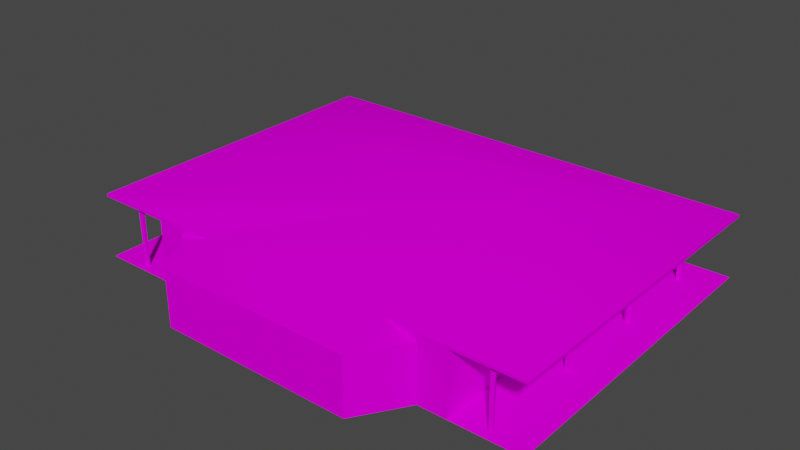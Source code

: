 # Source: object.blend  (saved by Blender 2.82.7; exported with 4.5.12 LTS)
import bpy
from mathutils import Matrix  # noqa: F401  (used for matrix-valued properties, if any)

bpy.ops.wm.read_factory_settings(use_empty=True)
scene = bpy.context.scene
scene.name = 'Scene'

# ---- collections
col_collection = bpy.data.collections.new('Collection'); scene.collection.children.link(col_collection)

# ---- images (referenced by path relative to the original .blend; pixels are not part of the script)
import os
ASSET_DIR = os.environ.get("B2B_ASSET_DIR", "")  # directory of the original .blend (textures are referenced by path, not embedded)
HERE = os.path.dirname(os.path.abspath(__file__))  # packed textures are extracted next to this script under _unpacked/

def load_image(name, relpath, width, height, colorspace="sRGB"):
    """Load a texture the original file referenced (path relative to the .blend, or extracted next to this script)."""
    p = next((c for c in (os.path.join(HERE, relpath), os.path.join(ASSET_DIR, relpath)) if relpath and os.path.exists(c)), "")
    if p:
        img = bpy.data.images.load(p, check_existing=True)
        img.name = name
    else:  # same state as the original file: an image datablock whose file is absent (Cycles renders it pink)
        img = bpy.data.images.new(name, width, height)
        img.source = "FILE"
        img.filepath = "//" + (relpath or name)
    img.colorspace_settings.name = colorspace
    return img
img_phhn_png = load_image('PHHN.png', 'PHHN.png', 1024, 1024, 'sRGB')

# ---- materials (node trees are filled in below, after node groups)
mat_default_001 = bpy.data.materials.new('Default.001')
mat_default_001.use_transparent_shadow = False
mat_default_001.diffuse_color = (1.0, 1.0, 1.0, 1.0)
mat_default_001.roughness = 0.0
mat_default_001.specular_intensity = 0.0

# ---- node groups
ng_auto_smooth = bpy.data.node_groups.new('Auto Smooth', 'GeometryNodeTree')
_s = ng_auto_smooth.interface.new_socket(name='Geometry', in_out='OUTPUT', socket_type='NodeSocketGeometry')
_s = ng_auto_smooth.interface.new_socket(name='Geometry', in_out='INPUT', socket_type='NodeSocketGeometry')
_s = ng_auto_smooth.interface.new_socket(name='Angle', in_out='INPUT', socket_type='NodeSocketFloat')
_s.subtype = 'ANGLE'
_s.min_value = 0.0
_s.max_value = 3.142
ng_auto_smooth.is_modifier = True
_N = ng_auto_smooth.nodes; _L = ng_auto_smooth.links
n0 = _N.new('NodeGroupOutput'); n0.name = 'Group Output'; n0.location = (480, -100)
n1 = _N.new('NodeGroupInput'); n1.name = 'Group Input'; n1.location = (-420, -300)
n2 = _N.new('NodeGroupInput'); n2.name = 'Group Input.001'; n2.location = (-60, -100)
n3 = _N.new('GeometryNodeSetShadeSmooth'); n3.name = 'Set Shade Smooth'; n3.location = (120, -100)
n3.domain = 'EDGE'
n4 = _N.new('GeometryNodeSetShadeSmooth'); n4.name = 'Set Shade Smooth.001'; n4.location = (300, -100)
n5 = _N.new('GeometryNodeInputMeshEdgeAngle'); n5.name = 'Edge Angle'; n5.location = (-420, -220)
n6 = _N.new('GeometryNodeInputEdgeSmooth'); n6.name = 'Is Edge Smooth'; n6.location = (-60, -160)
n7 = _N.new('GeometryNodeInputShadeSmooth'); n7.name = 'Is Face Smooth'; n7.location = (-240, -340)
n8 = _N.new('FunctionNodeBooleanMath'); n8.name = 'Boolean Math'; n8.location = (-60, -220)
n9 = _N.new('FunctionNodeCompare'); n9.name = 'Compare'; n9.location = (-240, -180)
n9.operation = 'LESS_EQUAL'
_L.new(n5.outputs[0], n9.inputs[0])
_L.new(n4.outputs[0], n0.inputs[0])
_L.new(n1.outputs[1], n9.inputs[1])
_L.new(n9.outputs[0], n8.inputs[0])
_L.new(n7.outputs[0], n8.inputs[1])
_L.new(n2.outputs[0], n3.inputs[0])
_L.new(n6.outputs[0], n3.inputs[1])
_L.new(n3.outputs[0], n4.inputs[0])
_L.new(n8.outputs[0], n3.inputs[2])
n0.is_active_output = True

# ---- material node trees
mat_default_001.use_nodes = True; mat_default_001.node_tree.nodes.clear()
_N = mat_default_001.node_tree.nodes; _L = mat_default_001.node_tree.links
n0 = _N.new('ShaderNodeOutputMaterial'); n0.name = 'Material Output'; n0.location = (300, 300)
n1 = _N.new('ShaderNodeBsdfPrincipled'); n1.name = 'Principled BSDF'; n1.location = (10, 300)
n1.distribution = 'GGX'
n1.subsurface_method = 'BURLEY'
n1.inputs[3].default_value = 1.45
n1.inputs[13].default_value = 0.0
n1.inputs[27].default_value = (0.0, 0.0, 0.0, 1.0)
n1.inputs[28].default_value = 1.0
n2 = _N.new('ShaderNodeTexImage'); n2.name = 'Image Texture'; n2.location = (0, 0)
n2.image = img_phhn_png
_L.new(n1.outputs[0], n0.inputs[0])
_L.new(n2.outputs[0], n1.inputs[0])
n0.is_active_output = True

# ---- world
world_world = bpy.data.worlds.new('World'); scene.world = world_world
world_world.use_nodes = True; world_world.node_tree.nodes.clear()
_N = world_world.node_tree.nodes; _L = world_world.node_tree.links
n0 = _N.new('ShaderNodeOutputWorld'); n0.name = 'World Output'; n0.location = (300, 300)
n1 = _N.new('ShaderNodeBackground'); n1.name = 'Background'; n1.location = (10, 300)
n1.inputs[0].default_value = (0.05088, 0.05088, 0.05088, 1.0)
_L.new(n1.outputs[0], n0.inputs[0])
n0.is_active_output = True
world_world.color = (0.05088, 0.05088, 0.05088)
world_world.use_sun_shadow = False
world_world.sun_shadow_jitter_overblur = 0.0

# ---- meshes
me_poly_os_0_001 = bpy.data.meshes.new('poly_os=0.001')
me_poly_os_0_001.from_pydata([(6.421, -2.1, 5.585), (5.295, -2.1, 5.585), (-5.06, 0.36, 5.585), (-6.18, -2.05, 0.2395), (9.165, -2.1, 5.585), (-9.165, -2.1, -7.482), (-9.165, -2.1, 5.585), (7.76, -2.05, 5.355), (3.952, -2.05, -6.325), (3.84, -2.05, -6.278), (9.165, -2.05, -7.482), (4.026, -2.05, -6.228), (7.876, -2.05, 5.317), (3.9, -2.05, -6.132), (-3.877, 0.47, -6.158), (-3.736, 0.47, -6.158), (-3.736, -2.12, -6.158), (-3.781, -2.12, -6.325), (-3.907, -2.12, -6.228), (-3.833, -2.12, -6.132), (7.864, 0.47, -6.299), (7.767, 0.47, -6.325), (3.952, 0.47, -6.325), (0.034, 0.47, -6.325), (-3.71, 0.47, -6.254), (-3.893, 0.47, -6.278), (3.856, 0.47, -6.299), (3.926, 0.47, -6.128), (0.1098, -2.12, -6.315), (-0.0109, -2.12, -6.158), (0.0857, 0.47, -6.132), (0.1598, 0.47, -6.228), (-0.0268, -2.12, -6.278), (0.1306, -2.12, -6.158), (-7.698, -2.14, -3.043), (-7.772, 0.47, -2.946), (-7.672, 0.47, -2.846), (-7.602, -2.14, -2.876), (-7.576, 0.47, -2.92), (-7.602, 0.47, -3.017), (-7.602, -2.14, -3.017), (-7.698, -2.14, -2.85), (-7.772, -2.14, -2.946), (-7.769, -2.13, 1.122), (-7.772, 0.47, 1.148), (-7.722, -2.13, 1.234), (-7.572, -2.13, 1.148), (-7.602, 0.47, 1.077), (-7.672, -2.13, 1.048), (-7.698, 0.47, 1.051), (7.867, 0.47, -2.607), (7.793, -2.12, -2.637), (7.766, 0.47, -2.634), (7.692, -2.12, -2.56), (7.82, 0.47, -2.432), (7.883, -2.12, -2.585), (7.82, -2.12, -2.432), (7.719, -2.12, -2.459), (7.889, 0.47, -6.202), (8.952, 0.47, 5.372), (7.894, 0.47, -2.506), (7.744, 0.47, 1.076), (7.698, 0.47, 1.187), (7.863, 0.47, 1.092), (7.842, -2.11, 1.076), (7.723, -2.11, 1.092), (7.842, -2.11, 1.247), (7.707, -2.11, 1.211), (7.749, -2.05, 5.171), (7.695, -2.05, 5.28), (7.717, 0.47, 5.326), (7.887, 0.47, 5.293), (7.849, -2.05, 5.178), (7.825, 0.47, 5.166), (7.693, 0.47, -6.228), (7.722, -2.11, -6.158), (7.767, 0.47, -6.132), (7.88, -2.11, -6.178), (7.793, -2.11, -6.328), (7.696, -2.11, -6.254), (-7.769, -2.17, 5.274), (-7.698, 0.47, 5.344), (-7.672, -2.17, 5.348), (-7.576, -2.17, 5.274), (-7.602, 0.47, 5.177), (-7.698, 0.47, 5.151), (-7.722, -2.17, 5.161), (-7.602, -2.17, 5.177), (-7.579, 0.47, -6.264), (-7.657, 0.47, -6.327), (-7.614, 0.47, -6.147), (-7.657, -2.11, -6.327), (-7.579, -2.11, -6.264), (-7.614, -2.11, -6.147), (-7.772, -2.11, -6.218), (-7.602, 0.47, 1.218), (-7.602, 0.47, 5.318), (4.026, 0.47, -6.228), (3.83, 0.47, -6.202), (-0.0268, 0.47, -6.178), (7.793, 0.47, 1.26), (7.71, 0.47, 5.205), (7.688, 0.47, -2.533), (6.634, 0.47, 5.372), (-7.698, 0.47, 1.244), (-7.772, 0.47, 5.248), (-7.698, 0.47, -3.043), (-7.736, 0.47, -6.151), (-7.764, 0.47, -6.269), (-8.952, 0.47, -7.269), (-8.952, 0.47, 5.372), (6.421, 0.36, 5.585), (8.952, 0.36, 5.372), (9.165, 0.36, -7.482), (6.634, 0.36, 5.372), (6.634, 0.47, -5.187), (6.634, 0.36, -5.187), (-6.393, 0.36, -5.187), (-6.393, 0.47, -5.187), (-6.393, 0.47, 5.372), (-8.952, 0.36, 5.372), (-6.393, 0.36, 5.372), (-8.952, 0.36, -7.269), (8.952, 0.36, -7.269), (8.952, 0.47, -7.269), (9.165, 0.36, 5.585), (-9.165, 0.36, -7.482), (-9.165, 0.36, 5.585), (4.083, 0.47, 5.585), (-5.06, 0.13, 5.585), (4.083, 0.13, 7.482), (-3.707, 0.13, 7.482), (4.475, 0.36, 5.585), (5.295, 0.13, 5.585), (-9.165, 0.47, 5.585), (5.295, 0.47, 5.585), (4.921, 2.17, -0.9485), (-3.707, 0.47, 5.585), (-5.06, 0.47, 5.585), (-6.18, 0.47, 5.585), (-4.68, 2.17, -0.9485), (-9.165, 0.47, -7.482), (9.165, 0.47, -7.482), (9.165, 0.47, 5.585), (-5.06, -2.1, 5.585), (-3.707, -2.1, 7.482), (-6.18, 0.36, -0.9485), (-6.18, -2.05, -4.975), (-6.18, 0.36, 0.2395), (-6.18, -2.1, 5.585), (-6.18, 0.36, 5.585), (5.295, 0.36, 5.585), (6.421, -2.05, -4.975), (-6.18, 0.36, -4.975), (6.421, 0.36, -4.975), (6.421, 0.47, 5.585), (4.083, -2.1, 7.482)], [], [(113, 125, 111, 154, 153, 116, 114, 112, 123, 122, 126), (3, 147, 149), (137, 131, 130, 128), (131, 129, 144, 145), (71, 73, 101, 70), (17, 25, 24), (25, 17, 18), (25, 18, 14), (14, 18, 19), (19, 15, 14), (15, 19, 16), (15, 16, 24), (17, 24, 16), (127, 150, 139, 134), (111, 0, 152, 154), (8, 22, 97), (8, 26, 22), (26, 8, 9), (26, 9, 98), (13, 98, 9), (13, 27, 98), (13, 97, 27), (97, 13, 11), (8, 97, 11), (28, 23, 31), (23, 28, 32), (23, 32, 99), (29, 99, 32), (29, 30, 99), (30, 29, 33), (33, 31, 30), (28, 31, 33), (106, 39, 38, 36, 35), (35, 42, 36), (36, 42, 41), (36, 41, 37), (36, 37, 38), (38, 40, 39), (40, 38, 37), (156, 1, 133, 130), (49, 43, 44), (104, 44, 43), (45, 104, 43), (45, 95, 104), (95, 45, 46), (95, 46, 47), (48, 47, 46), (48, 49, 47), (49, 48, 43), (126, 122, 120, 121, 117, 116, 153, 150, 127), (51, 50, 55), (51, 52, 50), (52, 51, 53), (52, 53, 102), (57, 102, 53), (57, 54, 102), (54, 57, 56), (56, 60, 54), (55, 60, 56), (60, 55, 50), (129, 131, 137), (100, 63, 61, 62), (65, 61, 63), (65, 62, 61), (67, 62, 65), (67, 100, 62), (100, 67, 66), (100, 66, 63), (64, 63, 66), (63, 64, 65), (101, 68, 69), (101, 69, 70), (70, 69, 7), (7, 71, 70), (12, 71, 7), (72, 71, 12), (71, 72, 73), (73, 72, 68), (68, 101, 73), (78, 21, 20), (21, 78, 79), (21, 79, 74), (75, 74, 79), (75, 76, 74), (75, 58, 76), (58, 75, 77), (58, 77, 20), (78, 20, 77), (85, 86, 105), (80, 105, 86), (80, 81, 105), (80, 96, 81), (96, 80, 82), (83, 96, 82), (96, 87, 84), (87, 96, 83), (87, 85, 84), (85, 87, 86), (92, 88, 93), (151, 111, 155, 135), (94, 89, 91), (89, 94, 108), (108, 94, 107), (107, 94, 93), (93, 90, 107), (93, 88, 90), (20, 21, 74, 76, 58), (150, 2, 138, 139), (116, 117, 118, 115), (60, 50, 52, 102, 54), (122, 123, 124, 109), (156, 130, 131, 145), (96, 105, 81), (1, 0, 111, 151, 133), (109, 124, 59, 103, 115, 118, 119, 110), (150, 146, 148), (150, 153, 146), (112, 59, 124, 123), (149, 150, 148, 3), (31, 30, 99, 23), (120, 110, 119, 121), (112, 114, 103, 59), (110, 120, 122, 109), (140, 134, 139, 138, 137, 128, 135, 143, 136), (103, 114, 116, 115), (96, 110, 119), (118, 117, 121, 119), (85, 105, 96, 84), (127, 134, 141, 126), (113, 126, 141, 142), (5, 6, 149, 147, 152, 0, 4, 10), (143, 125, 113, 142), (128, 133, 132), (133, 128, 130), (2, 129, 137, 138), (97, 27, 98, 26, 22), (88, 90, 107, 108, 89), (140, 141, 134), (143, 135, 155), (142, 136, 143), (111, 125, 143, 155), (42, 35, 106, 34), (148, 146, 153, 147, 3), (88, 92, 91, 89), (24, 15, 14, 25), (152, 147, 153, 154), (150, 149, 144, 129, 2), (49, 47, 95, 104, 44), (141, 140, 136, 142), (40, 34, 106, 39), (132, 133, 151, 135, 128)])
me_poly_os_0_001.polygons.foreach_set('use_smooth', [1, 1, 1, 1, 1, 1, 1, 1, 1, 1, 1, 1, 1, 1, 1, 1, 1, 1, 1, 1, 1, 1, 1, 1, 1, 1, 1, 1, 1, 1, 1, 1, 0, 1, 1, 1, 1, 1, 1, 1, 1, 1, 1, 1, 1, 1, 1, 1, 1, 1, 1, 1, 1, 1, 1, 1, 1, 1, 1, 1, 1, 1, 1, 1, 1, 1, 1, 1, 1, 1, 1, 1, 1, 1, 1, 1, 1, 1, 1, 1, 1, 1, 1, 1, 1, 1, 1, 1, 1, 1, 1, 1, 1, 1, 1, 1, 1, 1, 1, 1, 1, 1, 1, 1, 1, 1, 1, 1, 1, 0, 1, 1, 1, 1, 0, 1, 1, 1, 1, 0, 1, 1, 1, 1, 1, 1, 1, 1, 1, 1, 1, 1, 1, 1, 1, 0, 0, 1, 1, 1, 1, 1, 1, 1, 0, 1, 1, 0, 1, 1, 1])
_uv = me_poly_os_0_001.uv_layers.new(name='UVMap')
_uv.uv.foreach_set('vector', [0.9565, 0.889, 0.9558, 0.8889, 0.9558, 0.8887, 0.9564, 0.8889, 0.9566, 0.8881, 0.9564, 0.8889, 0.9558, 0.8887, 0.9558, 0.8888, 0.9565, 0.889, 0.9568, 0.888, 0.9568, 0.888, 0.9563, 0.8881, 0.9566, 0.8881, 0.956, 0.888, 0.5205, 0.335, 0.5205, 0.3992, 0.7802, 0.3992, 0.7802, 0.335, 0.9564, 0.888, 0.9564, 0.8882, 0.9563, 0.8881, 0.9563, 0.888, 0.4279, 0.2311, 0.356, 0.2118, 0.3934, 0.2218, 0.4279, 0.2311, 0.3596, 0.211, 0.3592, 0.2126, 0.3592, 0.2126, 0.3592, 0.2126, 0.3596, 0.2111, 0.3596, 0.2111, 0.3593, 0.2127, 0.3598, 0.2111, 0.3593, 0.2127, 0.7397, 1.257, 0.7371, 0.998, 0.7397, 0.998, 0.4207, 0.2274, 0.4203, 0.229, 0.4202, 0.229, 0.4203, 0.229, 0.4207, 0.2274, 0.4207, 0.2274, 0.4045, 0.2248, 0.4049, 0.2232, 0.4045, 0.2248, 0.3595, 0.211, 0.3591, 0.2126, 0.3595, 0.211, 0.3662, 0.2144, 0.368, 0.2149, 0.368, 0.215, 0.3662, 0.2145, 0.6399, 1.004, 0.6394, 0.8369, 1.372, 0.8347, 1.372, 1.002, 0.3551, 0.2099, 0.3547, 0.2114, 0.3547, 0.2114, 0.3551, 0.2099, 0.3547, 0.2114, 0.3547, 0.2114, 0.3555, 0.2116, 0.3559, 0.2101, 0.3559, 0.2101, 0.3697, 0.2154, 0.3701, 0.2139, 0.3697, 0.2154, 0.3991, 0.2217, 0.3986, 0.2232, 0.399, 0.2217, 0.0417, 0.005, 0.0443, 0.257, 0.0417, 0.257, 0.4249, 0.2286, 0.4245, 0.2301, 0.4245, 0.2301, 0.4245, 0.2301, 0.4249, 0.2286, 0.4249, 0.2286, 0.3876, 0.2186, 0.3872, 0.2201, 0.3876, 0.2186, 0.4242, 0.2284, 0.4238, 0.23, 0.4238, 0.23, 0.3534, 0.2111, 0.3538, 0.2095, 0.3539, 0.2095, 0.3977, 0.2229, 0.3981, 0.2214, 0.3977, 0.2229, 0.3982, 0.2214, 0.3977, 0.223, 0.3981, 0.2214, 0.4241, 0.2283, 0.4237, 0.2299, 0.4237, 0.2299, 0.4237, 0.2299, 0.4241, 0.2283, 0.4241, 0.2283, 0.4241, 0.2283, 0.4237, 0.2299, 0.4237, 0.2299, 0.4242, 0.2284, 0.4238, 0.2299, 0.4242, 0.2284, 0.0, 0.0, 0.0, 0.0, 0.0, 0.0, 0.0, 0.0, 0.0, 0.0, 0.411, 0.2265, 0.4115, 0.2249, 0.411, 0.2265, 0.4111, 0.2265, 0.4115, 0.2249, 0.4115, 0.2249, 0.4111, 0.2266, 0.4116, 0.225, 0.4116, 0.225, 0.4112, 0.2266, 0.4116, 0.225, 0.4112, 0.2266, 0.4112, 0.2266, 0.4116, 0.225, 0.4112, 0.2266, 0.4116, 0.225, 0.4112, 0.2266, 0.4116, 0.225, 0.9575, 0.8836, 0.9575, 0.8834, 0.9576, 0.8835, 0.9576, 0.8836, 0.3843, 0.2194, 0.3848, 0.2178, 0.3843, 0.2194, 0.3924, 0.2215, 0.3923, 0.2215, 0.3928, 0.2199, 0.3839, 0.2176, 0.3835, 0.2191, 0.3839, 0.2176, 0.384, 0.2176, 0.3836, 0.2192, 0.3836, 0.2192, 0.3836, 0.2192, 0.384, 0.2176, 0.384, 0.2176, 0.3836, 0.2192, 0.3841, 0.2176, 0.3837, 0.2192, 0.3841, 0.2176, 0.3837, 0.2192, 0.3841, 0.2176, 0.3841, 0.2176, 0.3837, 0.2192, 0.3837, 0.2192, 0.3838, 0.2192, 0.3842, 0.2176, 0.3842, 0.2176, 0.9568, 0.888, 0.9568, 0.888, 0.9561, 0.8878, 0.956, 0.888, 0.9566, 0.8881, 0.9564, 0.8889, 0.9566, 0.8881, 0.956, 0.888, 0.9561, 0.8878, 0.3851, 0.2179, 0.3847, 0.2195, 0.3851, 0.2179, 0.3851, 0.2179, 0.3847, 0.2195, 0.3847, 0.2195, 0.355, 0.2115, 0.3554, 0.2099, 0.3554, 0.2099, 0.355, 0.2115, 0.3554, 0.2099, 0.355, 0.2115, 0.4262, 0.2289, 0.4258, 0.2305, 0.4262, 0.2289, 0.4262, 0.2289, 0.4258, 0.2305, 0.4258, 0.2305, 0.4258, 0.2305, 0.4262, 0.2289, 0.4263, 0.2289, 0.4263, 0.2289, 0.4259, 0.2305, 0.4258, 0.2305, 0.4144, 0.2257, 0.414, 0.2273, 0.4144, 0.2257, 0.414, 0.2273, 0.4144, 0.2257, 0.414, 0.2273, 0.567, 0.337, 0.5205, 0.3992, 0.5205, 0.335, 0.4279, 0.231, 0.3563, 0.2119, 0.3563, 0.2119, 0.4279, 0.231, 0.3568, 0.2103, 0.3563, 0.2119, 0.3563, 0.2119, 0.3568, 0.2103, 0.3564, 0.2119, 0.3563, 0.2119, 0.4131, 0.2254, 0.4127, 0.227, 0.4131, 0.2254, 0.4283, 0.2295, 0.4279, 0.231, 0.4279, 0.231, 0.4279, 0.231, 0.4283, 0.2295, 0.4283, 0.2295, 0.4279, 0.2311, 0.4284, 0.2295, 0.428, 0.2311, 0.4284, 0.2295, 0.428, 0.2311, 0.4284, 0.2295, 0.356, 0.2118, 0.3564, 0.2102, 0.3564, 0.2102, 0.3561, 0.2118, 0.3565, 0.2103, 0.3565, 0.2103, 0.3934, 0.2218, 0.3938, 0.2203, 0.3934, 0.2218, 0.4126, 0.227, 0.413, 0.2254, 0.413, 0.2254, 0.4283, 0.2295, 0.4279, 0.2311, 0.4279, 0.2311, 0.4284, 0.2295, 0.428, 0.2311, 0.4284, 0.2295, 0.4284, 0.2295, 0.428, 0.2311, 0.4284, 0.2295, 0.3826, 0.2189, 0.3831, 0.2174, 0.3827, 0.2189, 0.356, 0.2118, 0.3564, 0.2102, 0.3564, 0.2102, 0.3564, 0.2102, 0.356, 0.2118, 0.356, 0.2118, 0.3529, 0.2093, 0.3525, 0.2108, 0.3525, 0.2108, 0.3525, 0.2109, 0.3529, 0.2093, 0.353, 0.2093, 0.3536, 0.2111, 0.3541, 0.2096, 0.3537, 0.2112, 0.4096, 0.2244, 0.4091, 0.226, 0.4096, 0.2244, 0.4239, 0.2283, 0.4235, 0.2299, 0.4235, 0.2299, 0.4271, 0.2291, 0.4267, 0.2307, 0.4267, 0.2307, 0.4267, 0.2307, 0.4271, 0.2291, 0.4271, 0.2291, 0.4268, 0.2307, 0.4272, 0.2292, 0.4268, 0.2307, 0.4272, 0.2292, 0.4268, 0.2307, 0.4272, 0.2292, 0.3654, 0.2143, 0.3659, 0.2127, 0.3654, 0.2143, 0.3659, 0.2127, 0.3654, 0.2143, 0.3659, 0.2127, 0.4185, 0.2268, 0.4181, 0.2284, 0.418, 0.2284, 0.4185, 0.2268, 0.4181, 0.2284, 0.4181, 0.2284, 0.4181, 0.2284, 0.4185, 0.2268, 0.4185, 0.2268, 0.3976, 0.2212, 0.3971, 0.2228, 0.3976, 0.2212, 0.3971, 0.2228, 0.3976, 0.2212, 0.3972, 0.2228, 0.3976, 0.2212, 0.3971, 0.2228, 0.3976, 0.2212, 0.3623, 0.2117, 0.3619, 0.2134, 0.3619, 0.2134, 0.3619, 0.2134, 0.3623, 0.2117, 0.3624, 0.2118, 0.3935, 0.2201, 0.3931, 0.2217, 0.3935, 0.2201, 0.4267, 0.2306, 0.426, 0.2305, 0.426, 0.2305, 0.4266, 0.2307, 0.3834, 0.2174, 0.3829, 0.219, 0.3833, 0.2174, 0.3829, 0.219, 0.3834, 0.2174, 0.3829, 0.219, 0.3829, 0.219, 0.3834, 0.2174, 0.383, 0.219, 0.3831, 0.219, 0.3835, 0.2174, 0.3835, 0.2175, 0.3835, 0.2175, 0.3831, 0.219, 0.3831, 0.219, 0.3835, 0.2175, 0.3831, 0.219, 0.3831, 0.219, 0.4268, 0.2307, 0.3536, 0.2111, 0.4235, 0.2299, 0.4267, 0.2307, 0.4268, 0.2307, 0.368, 0.2149, 0.3674, 0.2147, 0.3673, 0.2148, 0.368, 0.215, 0.9564, 0.8889, 0.9566, 0.8881, 0.9566, 0.8881, 0.9564, 0.8889, 0.0, 0.0, 0.0, 0.0, 0.0, 0.0, 0.0, 0.0, 0.0, 0.0, 0.9568, 0.888, 0.9565, 0.889, 0.9565, 0.889, 0.9568, 0.888, 0.9575, 0.8815, 0.9576, 0.8815, 0.9575, 0.882, 0.9573, 0.8819, 0.956, 0.8879, 0.9561, 0.8879, 0.9561, 0.8879, 0.6438, 0.839, 0.5816, 0.8419, 0.582, 0.975, 0.6442, 0.9749, 0.6441, 0.9622, 0.0, 0.0, 0.0, 0.0, 0.0, 0.0, 0.0, 0.0, 0.0, 0.0, 0.0, 0.0, 0.0, 0.0, 0.0, 0.0, 0.956, 0.888, 0.9564, 0.8881, 0.9563, 0.8881, 0.956, 0.888, 0.9566, 0.8881, 0.9564, 0.8881, 0.9558, 0.8889, 0.9558, 0.8888, 0.9565, 0.889, 0.9565, 0.889, 1.36, 0.6601, 1.36, 0.8273, 0.9896, 0.8284, 0.9891, 0.6613, 0.0, 0.0, 0.0, 0.0, 0.0, 0.0, 0.0, 0.0, 0.0, 0.0, 0.0, 0.0, 0.0, 0.0, 0.0, 0.0, 0.9558, 0.8888, 0.9558, 0.8887, 0.9558, 0.8887, 0.9558, 0.8888, 0.9561, 0.8878, 0.9561, 0.8878, 0.9568, 0.888, 0.9568, 0.888, 0.4881, 0.56, 0.3386, 0.335, 0.4381, 0.335, 0.4754, 0.335, 0.5205, 0.335, 0.7802, 0.335, 0.8206, 0.335, 0.9495, 0.335, 0.8081, 0.56, 0.9558, 0.8887, 0.9558, 0.8887, 0.9564, 0.8889, 0.9564, 0.8889, 0.0, 0.0, 0.0, 0.0, 0.0, 0.0, 0.9566, 0.8881, 0.9566, 0.8881, 0.956, 0.888, 0.956, 0.888, 0.3619, 0.2134, 0.9561, 0.8879, 0.3971, 0.2228, 0.3619, 0.2134, 0.3662, 0.2144, 0.3662, 0.2145, 0.3582, 0.2124, 0.3582, 0.2123, 0.347, 0.2093, 0.3582, 0.2123, 0.3582, 0.2124, 0.347, 0.2094, 0.9568, 0.888, 0.9561, 0.8878, 0.956, 0.888, 0.9566, 0.8881, 0.9564, 0.8889, 0.9558, 0.8887, 0.9558, 0.8889, 0.9565, 0.889, 0.4276, 0.231, 0.4277, 0.2309, 0.4356, 0.233, 0.4356, 0.2331, 0.7802, 0.335, 0.7382, 0.337, 0.7666, 0.3357, 0.7382, 0.337, 0.7802, 0.335, 0.7802, 0.3992, 0.956, 0.8881, 0.9564, 0.8882, 0.956, 0.8881, 0.956, 0.888, 0.0, 0.0, 0.0, 0.0, 0.0, 0.0, 0.0, 0.0, 0.0, 0.0, 0.0, 0.0, 0.0, 0.0, 0.0, 0.0, 0.0, 0.0, 0.0, 0.0, 0.7291, 0.3316, 0.5023, 0.4991, 0.9568, 0.4977, 0.9495, 0.335, 0.8206, 0.335, 0.8581, 0.335, 0.9724, 0.3826, 0.7457, 0.5423, 0.5179, 0.3839, 0.426, 0.2305, 0.4277, 0.2309, 0.4276, 0.231, 0.426, 0.2305, 0.4114, 0.2249, 0.411, 0.2265, 0.411, 0.2265, 0.4114, 0.2249, 1.001, 1.003, 0.9188, 1.003, 0.6396, 1.004, 0.6391, 0.8365, 1.001, 0.8354, 0.3931, 0.2217, 0.3935, 0.2201, 0.3935, 0.2201, 0.3931, 0.2217, 0.0, 0.0, 0.0, 0.0, 0.0, 0.0, 0.0, 0.0, 1.513, 0.8339, 0.6391, 0.8365, 0.6396, 1.004, 1.513, 1.001, 0.6412, 0.9745, 0.6408, 0.8414, 0.579, 0.8388, 0.5793, 0.962, 0.5794, 0.9747, 0.0, 0.0, 0.0, 0.0, 0.0, 0.0, 0.0, 0.0, 0.0, 0.0, 0.3386, 0.335, 0.4881, 0.56, 0.8081, 0.56, 0.9495, 0.335, 0.3582, 0.2107, 0.3582, 0.2107, 0.3578, 0.2123, 0.3578, 0.2123, 0.9559, 0.8886, 0.9581, 0.8816, 0.9581, 0.8816, 0.9558, 0.8886, 0.9559, 0.8886])
me_poly_os_0_001.materials.append(mat_default_001)
me_poly_os_0_001.use_remesh_fix_poles = True
me_poly_os_0_001.use_remesh_preserve_attributes = False
me_poly_os_0_001.use_mirror_vertex_groups = False
me_poly_os_0_001.update()

# ---- objects
ob_phhnfbo_obj = bpy.data.objects.new('PHHNfbo.obj', None)
ob_default_lod = bpy.data.objects.new('Default LOD', None)
ob_poly_os_0_hard__blend_yes = bpy.data.objects.new('POLY_OS=0 HARD= BLEND=yes', me_poly_os_0_001)

# ---- transforms, parenting, visibility, modifiers, constraints
ob_phhnfbo_obj.location = (0.0, 0.0, 0.0)
ob_phhnfbo_obj.rotation_euler = (1.571, -0.0, 0.0)
ob_phhnfbo_obj.empty_display_size = 0.01
ob_phhnfbo_obj.lineart.crease_threshold = 0.0
ob_default_lod.parent = ob_phhnfbo_obj
ob_default_lod.location = (0.0, 0.0, 0.0)
ob_default_lod.empty_display_size = 0.01
ob_default_lod.lineart.crease_threshold = 0.0
ob_poly_os_0_hard__blend_yes.parent = ob_default_lod
ob_poly_os_0_hard__blend_yes.location = (0.0, 2.1, 0.0)
ob_poly_os_0_hard__blend_yes.show_transparent = True
ob_poly_os_0_hard__blend_yes.lineart.crease_threshold = 0.0
_m = ob_poly_os_0_hard__blend_yes.modifiers.new('Auto Smooth', 'NODES')
_m.node_group = ng_auto_smooth
_gi = [s.identifier for s in ng_auto_smooth.interface.items_tree if s.item_type == 'SOCKET' and s.in_out == 'INPUT']
_m[_gi[1]] = 0.7854  # Angle

# ---- collection membership
col_collection.objects.link(ob_phhnfbo_obj)
col_collection.objects.link(ob_default_lod)
col_collection.objects.link(ob_poly_os_0_hard__blend_yes)

# ---- scene / render settings (as saved in the file)
scene.frame_start = 1; scene.frame_end = 250; scene.frame_set(1)
scene.render.engine = 'BLENDER_EEVEE_NEXT'
scene.cycles.use_denoising = False
scene.cycles.samples = 128
scene.cycles.sampling_pattern = 'TABULATED_SOBOL'
scene.cycles.use_adaptive_sampling = False
scene.cycles.use_light_tree = False
scene.view_settings.view_transform = 'Filmic'
bpy.context.view_layer.update()

# ---- added for rendering (the .blend has no active camera and no usable light): camera, sun
cam_auto = bpy.data.cameras.new('AutoCamera')
cam_auto.lens = 50.0
cam_auto.sensor_width = 36.0
cam_auto.clip_end = 1000.0
ob_auto_camera = bpy.data.objects.new('AutoCamera', cam_auto)
scene.collection.objects.link(ob_auto_camera)
ob_auto_camera.location = (22.258, -26.7096, 19.9064)
ob_auto_camera.rotation_euler = (1.09748, -7.21219e-08, 0.694738)
scene.camera = ob_auto_camera
light_auto_sun = bpy.data.lights.new('AutoSun', 'SUN')
light_auto_sun.energy = 3.0
light_auto_sun.angle = 0.0523599
ob_auto_sun = bpy.data.objects.new('AutoSun', light_auto_sun)
scene.collection.objects.link(ob_auto_sun)
ob_auto_sun.rotation_euler = (0.872665, 0.174533, 0.523599)
bpy.context.view_layer.update()
